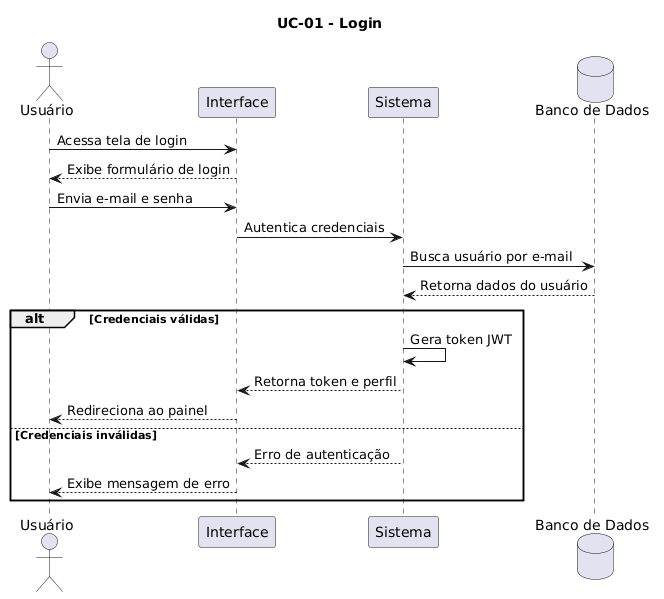

The diagram above was rendered by PlantUML. Its source (embedded in the PNG):
@startuml
title UC-01 - Login

actor Usuário
participant "Interface" as UI
participant "Sistema" as SYS
database "Banco de Dados" as DB

Usuário -> UI: Acessa tela de login
UI --> Usuário: Exibe formulário de login
Usuário -> UI: Envia e-mail e senha
UI -> SYS: Autentica credenciais
SYS -> DB: Busca usuário por e-mail
DB --> SYS: Retorna dados do usuário

alt Credenciais válidas
    SYS -> SYS: Gera token JWT
    SYS --> UI: Retorna token e perfil
    UI --> Usuário: Redireciona ao painel
else Credenciais inválidas
    SYS --> UI: Erro de autenticação
    UI --> Usuário: Exibe mensagem de erro
end
@enduml